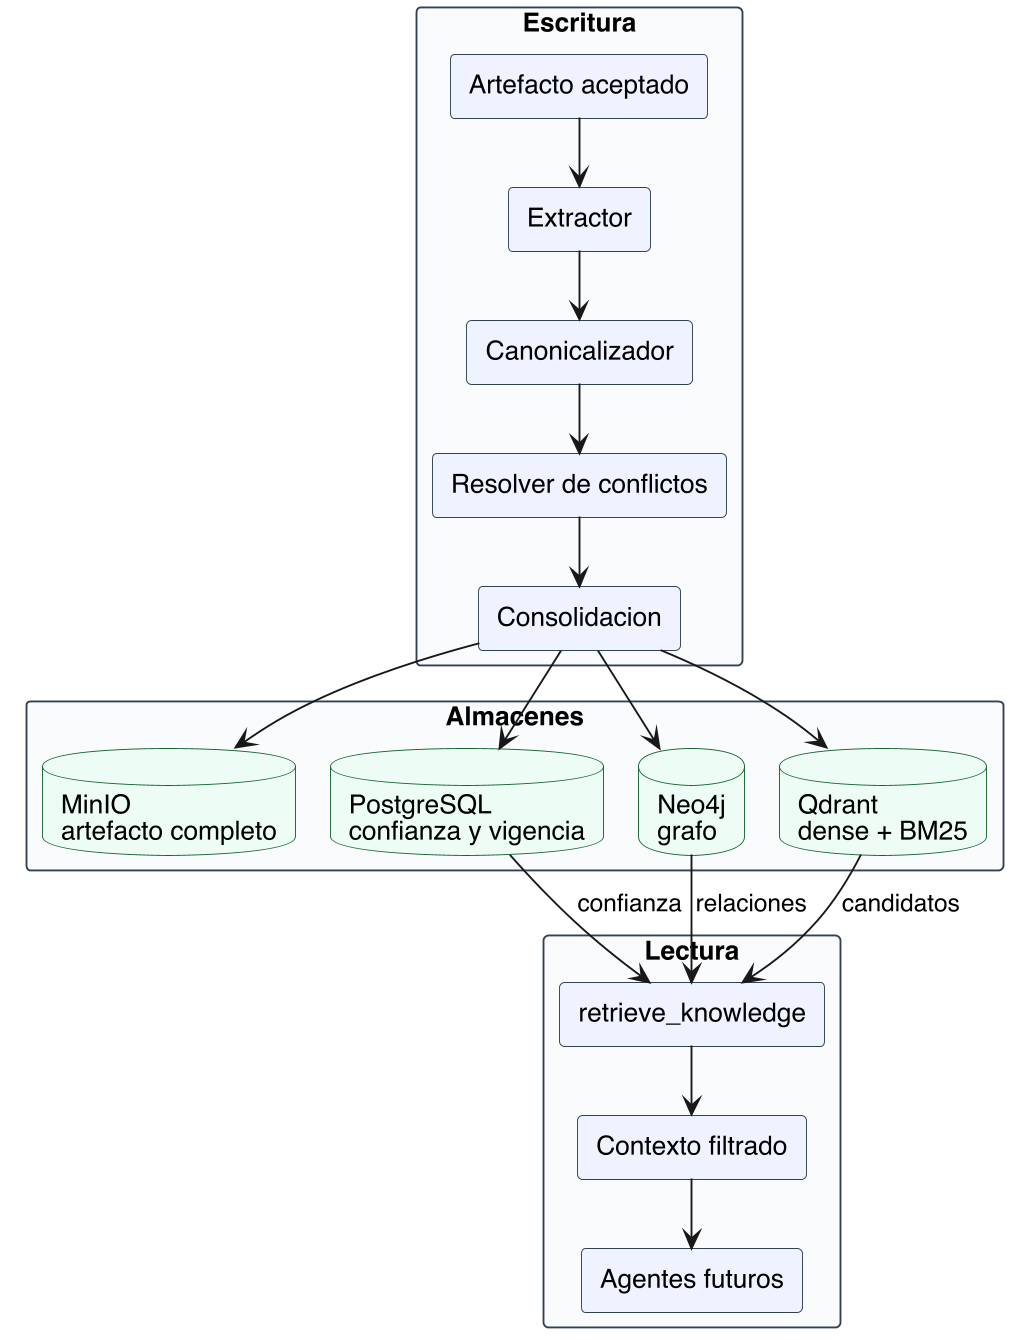

The diagram above was rendered by PlantUML. Its source (embedded in the PNG):
@startuml
!pragma layout smetana
top to bottom direction
skinparam backgroundColor white
skinparam dpi 180
skinparam shadowing false
skinparam defaultFontName Helvetica
skinparam componentStyle rectangle
skinparam packageStyle rectangle
skinparam package {
  BorderColor #334155
  BackgroundColor #F8FAFC
}
skinparam component {
  BorderColor #334155
  BackgroundColor #EEF2FF
}
skinparam database {
  BorderColor #166534
  BackgroundColor #ECFDF5
}

package "Escritura" {
  component "Artefacto aceptado" as Accepted
  component "Extractor" as Extractor
  component "Canonicalizador" as Canon
  component "Resolver de conflictos" as Resolver
  component "Consolidacion" as Consolidation
}

package "Almacenes" {
  database "MinIO\nartefacto completo" as MinIO
  database "PostgreSQL\nconfianza y vigencia" as PG
  database "Neo4j\ngrafo" as Neo4j
  database "Qdrant\ndense + BM25" as Qdrant
}

package "Lectura" {
  component "retrieve_knowledge" as Retrieve
  component "Contexto filtrado" as Context
  component "Agentes futuros" as FutureAgents
}

Accepted -down-> Extractor
Extractor -down-> Canon
Canon -down-> Resolver
Resolver -down-> Consolidation

Consolidation -down-> MinIO
Consolidation -down-> PG
Consolidation -down-> Neo4j
Consolidation -down-> Qdrant

Neo4j -down-> Retrieve : relaciones
Qdrant -down-> Retrieve : candidatos
PG -down-> Retrieve : confianza
MinIO -[hidden]right- PG
PG -[hidden]right- Neo4j
Neo4j -[hidden]right- Qdrant

Retrieve -down-> Context
Context -down-> FutureAgents
@enduml